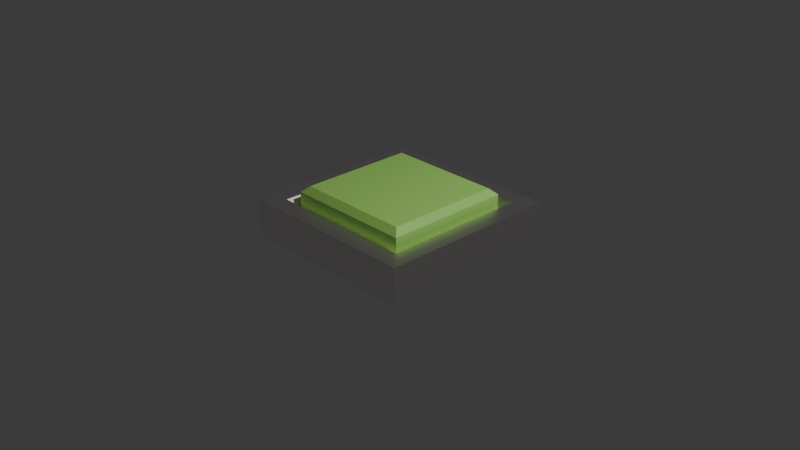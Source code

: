 # Source: button.blend  (saved by Blender 5.2.45; exported with 4.5.12 LTS)
import bpy
from mathutils import Matrix  # noqa: F401  (used for matrix-valued properties, if any)

bpy.ops.wm.read_factory_settings(use_empty=True)
scene = bpy.context.scene
scene.name = 'Scene'

# ---- collections
col_collection = bpy.data.collections.new('Collection'); scene.collection.children.link(col_collection)

# ---- materials (node trees are filled in below, after node groups)
mat_base_mat = bpy.data.materials.new('Base_mat')
mat_base_mat.alpha_threshold = 0.0
mat_base_mat.use_backface_culling_lightprobe_volume = False
mat_base_mat.roughness = 0.5
mat_base_mat.line_color = (0.0, 0.0, 0.0, 1.0)
mat_cap_mat = bpy.data.materials.new('Cap_mat')

# ---- material node trees
mat_base_mat.use_nodes = True; mat_base_mat.node_tree.nodes.clear()
_N = mat_base_mat.node_tree.nodes; _L = mat_base_mat.node_tree.links
n0 = _N.new('ShaderNodeOutputMaterial'); n0.name = 'Material Output'; n0.location = (200, 100)
n1 = _N.new('ShaderNodeBsdfPrincipled'); n1.name = 'Principled BSDF'; n1.location = (-200, 100)
n1.inputs[0].default_value = (1.0, 0.9158, 0.9158, 1.0)
n1.inputs[1].default_value = 1.0
n1.inputs[2].default_value = 0.3
n1.inputs[10].default_value = 0.005
_L.new(n1.outputs[0], n0.inputs[0])
n0.is_active_output = True
mat_cap_mat.use_nodes = True; mat_cap_mat.node_tree.nodes.clear()
_N = mat_cap_mat.node_tree.nodes; _L = mat_cap_mat.node_tree.links
n0 = _N.new('ShaderNodeBsdfPrincipled'); n0.name = 'Principled BSDF'; n0.location = (-200, 100)
n0.inputs[0].default_value = (0.4009, 0.8, 0.1685, 1.0)
n0.inputs[10].default_value = 0.005
n1 = _N.new('ShaderNodeOutputMaterial'); n1.name = 'Material Output'; n1.location = (200, 100)
_L.new(n0.outputs[0], n1.inputs[0])
n1.is_active_output = True

# ---- world
world_world = bpy.data.worlds.new('World'); scene.world = world_world
world_world.use_nodes = True; world_world.node_tree.nodes.clear()
_N = world_world.node_tree.nodes; _L = world_world.node_tree.links
n0 = _N.new('ShaderNodeOutputWorld'); n0.name = 'World Output'; n0.location = (200, 100)
n1 = _N.new('ShaderNodeBackground'); n1.name = 'Background'; n1.location = (-200, 100)
n1.inputs[0].default_value = (0.05088, 0.05088, 0.05088, 1.0)
_L.new(n1.outputs[0], n0.inputs[0])
n0.is_active_output = True
world_world.color = (0.05088, 0.05088, 0.05088)
world_world.sun_shadow_jitter_overblur = 0.0

# ---- cameras
cam_camera = bpy.data.cameras.new('Camera')
cam_camera.clip_end = 100.0
cam_camera.ortho_scale = 7.314

# ---- lights
light_light = bpy.data.lights.new('Light', 'POINT')
light_light.energy = 1000.0
light_light.shadow_soft_size = 0.1

# ---- meshes
me_cube = bpy.data.meshes.new('Cube')
me_cube.from_pydata([(0.7, 0.7, 0.35), (1.0, 1.0, -1.0), (0.7, -0.7, 0.35), (1.0, -1.0, -1.0), (-0.7, 0.7, 0.35), (-1.0, 1.0, -1.0), (-0.7, -0.7, 0.35), (-1.0, -1.0, -1.0), (1.0, -1.0, 1.0), (-1.0, -1.0, 1.0), (1.0, 1.0, 1.0), (-1.0, 1.0, 1.0), (0.8, -0.8, 1.0), (-0.8, -0.8, 1.0), (0.8, 0.8, 1.0), (-0.8, 0.8, 1.0), (0.7, -0.7, 0.35), (-0.7, -0.7, 0.35), (0.7, 0.7, 0.35), (-0.7, 0.7, 0.35)], [], [(4, 6, 17, 19), (3, 8, 9, 7), (7, 9, 11, 5), (5, 1, 3, 7), (1, 10, 8, 3), (5, 11, 10, 1), (12, 13, 9, 8), (14, 12, 8, 10), (13, 15, 11, 9), (15, 14, 10, 11), (2, 6, 13, 12), (0, 2, 12, 14), (6, 4, 15, 13), (4, 0, 14, 15), (18, 19, 17, 16), (6, 2, 16, 17), (0, 4, 19, 18), (2, 0, 18, 16)])
_uv = me_cube.uv_layers.new(name='UVMap')
_uv.uv.foreach_set('vector', [0.8375, 0.5375, 0.8375, 0.7125, 0.8375, 0.7125, 0.8375, 0.5375, 0.375, 0.75, 0.625, 0.75, 0.625, 1.0, 0.375, 1.0, 0.375, 0.0, 0.625, 0.0, 0.625, 0.25, 0.375, 0.25, 0.125, 0.5, 0.375, 0.5, 0.375, 0.75, 0.125, 0.75, 0.375, 0.5, 0.625, 0.5, 0.625, 0.75, 0.375, 0.75, 0.375, 0.25, 0.625, 0.25, 0.625, 0.5, 0.375, 0.5, 0.65, 0.725, 0.85, 0.725, 0.875, 0.75, 0.625, 0.75, 0.65, 0.525, 0.65, 0.725, 0.625, 0.75, 0.625, 0.5, 0.85, 0.725, 0.85, 0.525, 0.875, 0.5, 0.875, 0.75, 0.85, 0.525, 0.65, 0.525, 0.625, 0.5, 0.875, 0.5, 0.6625, 0.7125, 0.8375, 0.7125, 0.85, 0.725, 0.65, 0.725, 0.6625, 0.5375, 0.6625, 0.7125, 0.65, 0.725, 0.65, 0.525, 0.8375, 0.7125, 0.8375, 0.5375, 0.85, 0.525, 0.85, 0.725, 0.8375, 0.5375, 0.6625, 0.5375, 0.65, 0.525, 0.85, 0.525, 0.6625, 0.5375, 0.8375, 0.5375, 0.8375, 0.7125, 0.6625, 0.7125, 0.8375, 0.7125, 0.6625, 0.7125, 0.6625, 0.7125, 0.8375, 0.7125, 0.6625, 0.5375, 0.8375, 0.5375, 0.8375, 0.5375, 0.6625, 0.5375, 0.6625, 0.7125, 0.6625, 0.5375, 0.6625, 0.5375, 0.6625, 0.7125])
me_cube.materials.append(mat_base_mat)
me_cube.use_mirror_vertex_groups = False
me_cube.update()
me_x = bpy.data.meshes.new('Куб')
me_x.from_pydata([(-0.7, -0.7, 0.85), (-0.63, -0.63, 1.13), (-0.7, 0.7, 0.85), (-0.63, 0.63, 1.13), (0.7, -0.7, 0.85), (0.63, -0.63, 1.13), (0.7, 0.7, 0.85), (0.63, 0.63, 1.13), (-0.7, -0.7, 1.065), (-0.7, 0.7, 1.065), (0.7, 0.7, 1.065), (0.7, -0.7, 1.065)], [], [(0, 8, 9, 2), (2, 9, 10, 6), (6, 10, 11, 4), (4, 11, 8, 0), (2, 6, 4, 0), (7, 3, 1, 5), (1, 3, 9, 8), (3, 7, 10, 9), (7, 5, 11, 10), (5, 1, 8, 11)])
_uv = me_x.uv_layers.new(name='UVКарта')
_uv.uv.foreach_set('vector', [0.375, 0.0, 0.625, 0.0, 0.625, 0.25, 0.375, 0.25, 0.375, 0.25, 0.625, 0.25, 0.625, 0.5, 0.375, 0.5, 0.375, 0.5, 0.625, 0.5, 0.625, 0.75, 0.375, 0.75, 0.375, 0.75, 0.625, 0.75, 0.625, 1.0, 0.375, 1.0, 0.125, 0.5, 0.375, 0.5, 0.375, 0.75, 0.125, 0.75, 0.6375, 0.5125, 0.8625, 0.5125, 0.8625, 0.7375, 0.6375, 0.7375, 0.8625, 0.7375, 0.8625, 0.5125, 0.875, 0.5, 0.875, 0.75, 0.8625, 0.5125, 0.6375, 0.5125, 0.625, 0.5, 0.875, 0.5, 0.6375, 0.5125, 0.6375, 0.7375, 0.625, 0.75, 0.625, 0.5, 0.6375, 0.7375, 0.8625, 0.7375, 0.875, 0.75, 0.625, 0.75])
me_x.materials.append(mat_cap_mat)
me_x.update()
arm_x = bpy.data.armatures.new('Арматура')  # bones are not reproduced

# ---- objects
ob_button = bpy.data.objects.new('Button', me_cube)
ob_light = bpy.data.objects.new('Light', light_light)
ob_camera = bpy.data.objects.new('Camera', cam_camera)
ob_cap_mat = bpy.data.objects.new('Cap_mat', me_x)
ob_cap_bone = bpy.data.objects.new('Cap_bone', arm_x)

# ---- transforms, parenting, visibility, modifiers, constraints
ob_button.location = (0.0, 0.0, 0.0)
ob_button.scale = (1.0, 1.0, 0.2)
ob_button.lock_rotations_4d = False
ob_button.empty_display_type = 'ARROWS'
ob_button.lineart.crease_threshold = 0.0
ob_light.location = (4.076, 1.005, 5.904)
ob_light.rotation_euler = (0.6503, 0.05522, 1.866)
ob_light.lock_rotations_4d = False
ob_light.empty_display_type = 'ARROWS'
ob_light.color = (0.0, 0.0, 0.0, 0.0)
ob_light.lineart.crease_threshold = 0.0
ob_camera.location = (7.359, -6.926, 4.958)
ob_camera.rotation_euler = (1.109, 0.0, 0.8149)
ob_camera.lock_rotations_4d = False
ob_camera.empty_display_type = 'ARROWS'
ob_camera.color = (0.0, 0.0, 0.0, 0.0)
ob_camera.display_type = 'WIRE'
ob_camera.lineart.crease_threshold = 0.0
ob_cap_mat.parent = ob_cap_bone
ob_cap_mat.location = (0.0, 0.0, -0.811)
_vg = ob_cap_mat.vertex_groups.new(name='Кость')
_vg.add([0, 1, 2, 3, 4, 5, 6, 7, 8, 9, 10, 11], 1.0, 'REPLACE')
_m = ob_cap_mat.modifiers.new('Арматура', 'ARMATURE')
_m.object = ob_cap_bone
ob_cap_bone.location = (0.0, 0.0, 0.03097)

# ---- collection membership
col_collection.objects.link(ob_button)
col_collection.objects.link(ob_light)
col_collection.objects.link(ob_camera)
col_collection.objects.link(ob_cap_mat)
col_collection.objects.link(ob_cap_bone)

# ---- scene / render settings (as saved in the file)
scene.camera = ob_camera
scene.frame_start = 1; scene.frame_end = 10; scene.frame_set(1)
scene.render.engine = 'BLENDER_EEVEE_NEXT'
scene.render.fps = 30
scene.render.bake_bias = 0.0
scene.render.bake_samples = 0
scene.render.compositor_device = 'GPU'
scene.eevee.use_volume_custom_range = False
scene.eevee.fast_gi_thickness_near = 0.1
scene.eevee.fast_gi_thickness_far = 0.0
scene.eevee.ray_tracing_options.screen_trace_thickness = 0.1
bpy.context.view_layer.update()
